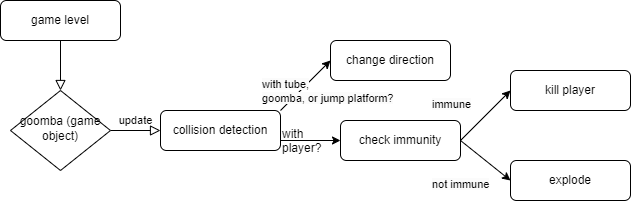

The diagram above was exported from draw.io. Its source (the exported page's mxGraphModel, read from the mxfile embedded in the PNG):
<mxGraphModel dx="585" dy="599" grid="1" gridSize="10" guides="1" tooltips="1" connect="1" arrows="1" fold="1" page="1" pageScale="1" pageWidth="827" pageHeight="1169" math="0" shadow="0">
  <root>
    <mxCell id="WIyWlLk6GJQsqaUBKTNV-0" />
    <mxCell id="WIyWlLk6GJQsqaUBKTNV-1" parent="WIyWlLk6GJQsqaUBKTNV-0" />
    <mxCell id="WIyWlLk6GJQsqaUBKTNV-2" value="" style="rounded=0;html=1;jettySize=auto;orthogonalLoop=1;fontSize=11;endArrow=block;endFill=0;endSize=8;strokeWidth=1;shadow=0;labelBackgroundColor=none;edgeStyle=orthogonalEdgeStyle;" parent="WIyWlLk6GJQsqaUBKTNV-1" source="WIyWlLk6GJQsqaUBKTNV-3" target="WIyWlLk6GJQsqaUBKTNV-6" edge="1">
      <mxGeometry relative="1" as="geometry" />
    </mxCell>
    <mxCell id="WIyWlLk6GJQsqaUBKTNV-3" value="game level" style="rounded=1;whiteSpace=wrap;html=1;fontSize=12;glass=0;strokeWidth=1;shadow=0;" parent="WIyWlLk6GJQsqaUBKTNV-1" vertex="1">
      <mxGeometry x="160" y="80" width="120" height="40" as="geometry" />
    </mxCell>
    <mxCell id="WIyWlLk6GJQsqaUBKTNV-5" value="update" style="edgeStyle=orthogonalEdgeStyle;rounded=0;html=1;jettySize=auto;orthogonalLoop=1;fontSize=11;endArrow=block;endFill=0;endSize=8;strokeWidth=1;shadow=0;labelBackgroundColor=none;" parent="WIyWlLk6GJQsqaUBKTNV-1" source="WIyWlLk6GJQsqaUBKTNV-6" target="WIyWlLk6GJQsqaUBKTNV-7" edge="1">
      <mxGeometry y="10" relative="1" as="geometry">
        <mxPoint as="offset" />
      </mxGeometry>
    </mxCell>
    <mxCell id="WIyWlLk6GJQsqaUBKTNV-6" value="goomba (game object)" style="rhombus;whiteSpace=wrap;html=1;shadow=0;fontFamily=Helvetica;fontSize=12;align=center;strokeWidth=1;spacing=6;spacingTop=-4;" parent="WIyWlLk6GJQsqaUBKTNV-1" vertex="1">
      <mxGeometry x="170" y="170" width="100" height="80" as="geometry" />
    </mxCell>
    <mxCell id="WIyWlLk6GJQsqaUBKTNV-7" value="collision detection" style="rounded=1;whiteSpace=wrap;html=1;fontSize=12;glass=0;strokeWidth=1;shadow=0;" parent="WIyWlLk6GJQsqaUBKTNV-1" vertex="1">
      <mxGeometry x="320" y="190" width="120" height="40" as="geometry" />
    </mxCell>
    <mxCell id="eiQFV0PozVu-dHotBZ6y-7" value="" style="endArrow=classic;html=1;rounded=0;" edge="1" parent="WIyWlLk6GJQsqaUBKTNV-1">
      <mxGeometry width="50" height="50" relative="1" as="geometry">
        <mxPoint x="440" y="190" as="sourcePoint" />
        <mxPoint x="490" y="140" as="targetPoint" />
      </mxGeometry>
    </mxCell>
    <mxCell id="eiQFV0PozVu-dHotBZ6y-8" value="&lt;span style=&quot;color: rgb(0, 0, 0); font-family: Helvetica; font-size: 11px; font-style: normal; font-variant-ligatures: normal; font-variant-caps: normal; font-weight: 400; letter-spacing: normal; orphans: 2; text-align: center; text-indent: 0px; text-transform: none; widows: 2; word-spacing: 0px; -webkit-text-stroke-width: 0px; white-space: nowrap; background-color: rgb(251, 251, 251); text-decoration-thickness: initial; text-decoration-style: initial; text-decoration-color: initial; display: inline !important; float: none;&quot;&gt;with tube,&lt;/span&gt;&lt;div&gt;&lt;span style=&quot;color: rgb(0, 0, 0); font-family: Helvetica; font-size: 11px; font-style: normal; font-variant-ligatures: normal; font-variant-caps: normal; font-weight: 400; letter-spacing: normal; orphans: 2; text-align: center; text-indent: 0px; text-transform: none; widows: 2; word-spacing: 0px; -webkit-text-stroke-width: 0px; white-space: nowrap; background-color: rgb(251, 251, 251); text-decoration-thickness: initial; text-decoration-style: initial; text-decoration-color: initial; display: inline !important; float: none;&quot;&gt;goomba, or jump platform?&lt;/span&gt;&lt;/div&gt;" style="text;whiteSpace=wrap;html=1;" vertex="1" parent="WIyWlLk6GJQsqaUBKTNV-1">
      <mxGeometry x="420" y="150" width="50" height="20" as="geometry" />
    </mxCell>
    <mxCell id="eiQFV0PozVu-dHotBZ6y-9" value="change direction" style="rounded=1;whiteSpace=wrap;html=1;fontSize=12;glass=0;strokeWidth=1;shadow=0;" vertex="1" parent="WIyWlLk6GJQsqaUBKTNV-1">
      <mxGeometry x="490" y="120" width="120" height="40" as="geometry" />
    </mxCell>
    <mxCell id="eiQFV0PozVu-dHotBZ6y-10" value="" style="endArrow=classic;html=1;rounded=0;" edge="1" parent="WIyWlLk6GJQsqaUBKTNV-1">
      <mxGeometry width="50" height="50" relative="1" as="geometry">
        <mxPoint x="440" y="220" as="sourcePoint" />
        <mxPoint x="500" y="220" as="targetPoint" />
      </mxGeometry>
    </mxCell>
    <mxCell id="eiQFV0PozVu-dHotBZ6y-11" value="with&lt;div&gt;player?&lt;/div&gt;" style="text;whiteSpace=wrap;html=1;" vertex="1" parent="WIyWlLk6GJQsqaUBKTNV-1">
      <mxGeometry x="440" y="200" width="70" height="20" as="geometry" />
    </mxCell>
    <mxCell id="eiQFV0PozVu-dHotBZ6y-13" value="check immunity" style="rounded=1;whiteSpace=wrap;html=1;fontSize=12;glass=0;strokeWidth=1;shadow=0;" vertex="1" parent="WIyWlLk6GJQsqaUBKTNV-1">
      <mxGeometry x="500" y="200" width="120" height="40" as="geometry" />
    </mxCell>
    <mxCell id="eiQFV0PozVu-dHotBZ6y-14" value="" style="endArrow=classic;html=1;rounded=0;" edge="1" parent="WIyWlLk6GJQsqaUBKTNV-1">
      <mxGeometry width="50" height="50" relative="1" as="geometry">
        <mxPoint x="620" y="220" as="sourcePoint" />
        <mxPoint x="670" y="170" as="targetPoint" />
      </mxGeometry>
    </mxCell>
    <mxCell id="eiQFV0PozVu-dHotBZ6y-15" value="" style="endArrow=classic;html=1;rounded=0;" edge="1" parent="WIyWlLk6GJQsqaUBKTNV-1">
      <mxGeometry width="50" height="50" relative="1" as="geometry">
        <mxPoint x="620" y="220" as="sourcePoint" />
        <mxPoint x="670" y="260" as="targetPoint" />
      </mxGeometry>
    </mxCell>
    <mxCell id="eiQFV0PozVu-dHotBZ6y-17" value="&lt;span style=&quot;color: rgb(0, 0, 0); font-family: Helvetica; font-size: 11px; font-style: normal; font-variant-ligatures: normal; font-variant-caps: normal; font-weight: 400; letter-spacing: normal; orphans: 2; text-align: center; text-indent: 0px; text-transform: none; widows: 2; word-spacing: 0px; -webkit-text-stroke-width: 0px; white-space: nowrap; background-color: rgb(251, 251, 251); text-decoration-thickness: initial; text-decoration-style: initial; text-decoration-color: initial; display: inline !important; float: none;&quot;&gt;immune&lt;/span&gt;" style="text;whiteSpace=wrap;html=1;" vertex="1" parent="WIyWlLk6GJQsqaUBKTNV-1">
      <mxGeometry x="590" y="170" width="50" height="20" as="geometry" />
    </mxCell>
    <mxCell id="eiQFV0PozVu-dHotBZ6y-18" value="&lt;span style=&quot;color: rgb(0, 0, 0); font-family: Helvetica; font-size: 11px; font-style: normal; font-variant-ligatures: normal; font-variant-caps: normal; font-weight: 400; letter-spacing: normal; orphans: 2; text-align: center; text-indent: 0px; text-transform: none; widows: 2; word-spacing: 0px; -webkit-text-stroke-width: 0px; white-space: nowrap; background-color: rgb(251, 251, 251); text-decoration-thickness: initial; text-decoration-style: initial; text-decoration-color: initial; display: inline !important; float: none;&quot;&gt;not immune&lt;/span&gt;" style="text;whiteSpace=wrap;html=1;" vertex="1" parent="WIyWlLk6GJQsqaUBKTNV-1">
      <mxGeometry x="590" y="250" width="50" height="20" as="geometry" />
    </mxCell>
    <mxCell id="eiQFV0PozVu-dHotBZ6y-19" value="kill player" style="rounded=1;whiteSpace=wrap;html=1;fontSize=12;glass=0;strokeWidth=1;shadow=0;" vertex="1" parent="WIyWlLk6GJQsqaUBKTNV-1">
      <mxGeometry x="670" y="150" width="120" height="40" as="geometry" />
    </mxCell>
    <mxCell id="eiQFV0PozVu-dHotBZ6y-20" value="explode" style="rounded=1;whiteSpace=wrap;html=1;fontSize=12;glass=0;strokeWidth=1;shadow=0;" vertex="1" parent="WIyWlLk6GJQsqaUBKTNV-1">
      <mxGeometry x="670" y="240" width="120" height="40" as="geometry" />
    </mxCell>
  </root>
</mxGraphModel>